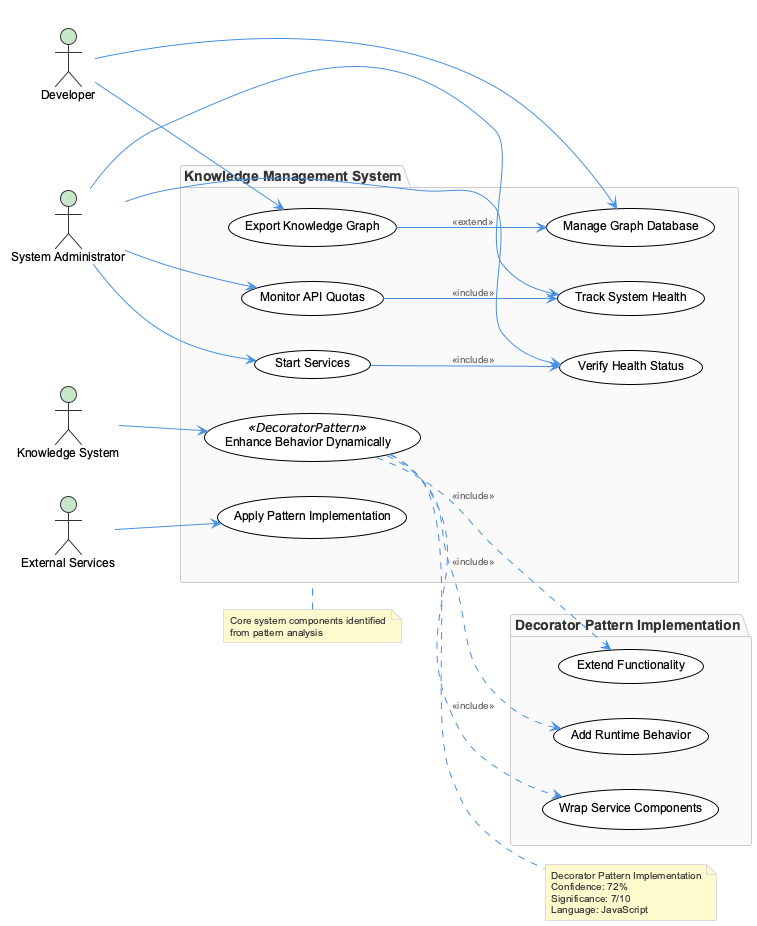

The diagram above was rendered by PlantUML. Its source (embedded in the PNG):
@startuml
!include /Users/q284340/Agentic/coding/docs/puml/_standard-style.puml

left to right direction

actor "Developer" as dev
actor "System Administrator" as admin
actor "Knowledge System" as ks
actor "External Services" as ext

package "Knowledge Management System" {
  usecase "Export Knowledge Graph" as export
  usecase "Manage Graph Database" as manage_db
  usecase "Monitor API Quotas" as quota
  usecase "Track System Health" as health
  usecase "Start Services" as start_services
  usecase "Verify Health Status" as verify_health
  usecase "Enhance Behavior Dynamically" as enhance <<DecoratorPattern>>
  usecase "Apply Pattern Implementation" as apply_pattern
}

package "Decorator Pattern Implementation" {
  usecase "Add Runtime Behavior" as add_behavior
  usecase "Wrap Service Components" as wrap_services
  usecase "Extend Functionality" as extend_func
}

dev --> export
dev --> manage_db
admin --> quota
admin --> health
admin --> start_services
admin --> verify_health
ks --> enhance
ext --> apply_pattern

enhance ..> add_behavior : <<include>>
enhance ..> wrap_services : <<include>>
enhance ..> extend_func : <<include>>

export --> manage_db : <<extend>>
quota --> health : <<include>>
start_services --> verify_health : <<include>>

note right of enhance
  Decorator Pattern Implementation
  Confidence: 72%
  Significance: 7/10
  Language: JavaScript
end note

note top of "Knowledge Management System"
  Core system components identified
  from pattern analysis
end note

@enduml